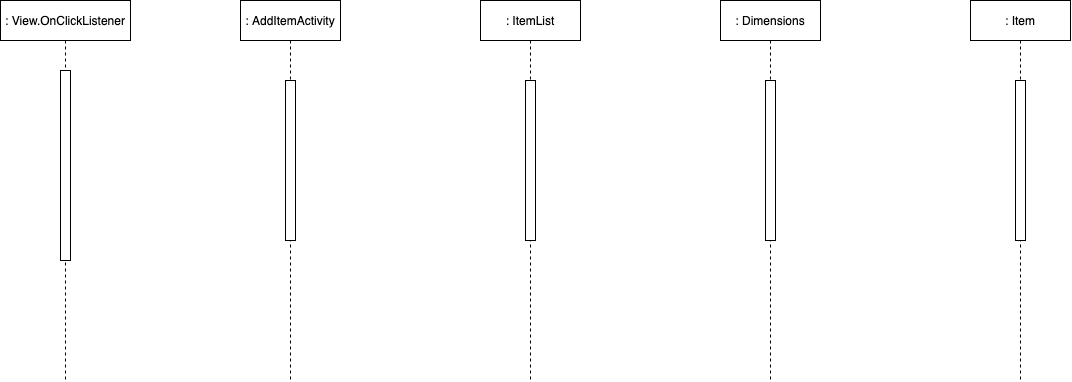

The diagram above was exported from draw.io. Its source (the exported page's mxGraphModel, read from the mxfile embedded in the PNG):
<mxGraphModel dx="1226" dy="718" grid="1" gridSize="10" guides="1" tooltips="1" connect="1" arrows="1" fold="1" page="1" pageScale="1" pageWidth="850" pageHeight="1100" math="0" shadow="0">
  <root>
    <mxCell id="0" />
    <mxCell id="1" parent="0" />
    <mxCell id="3nuBFxr9cyL0pnOWT2aG-1" value=": View.OnClickListener" style="shape=umlLifeline;perimeter=lifelinePerimeter;container=1;collapsible=0;recursiveResize=0;rounded=0;shadow=0;strokeWidth=1;" parent="1" vertex="1">
      <mxGeometry x="120" y="80" width="130" height="380" as="geometry" />
    </mxCell>
    <mxCell id="3nuBFxr9cyL0pnOWT2aG-2" value="" style="points=[];perimeter=orthogonalPerimeter;rounded=0;shadow=0;strokeWidth=1;" parent="3nuBFxr9cyL0pnOWT2aG-1" vertex="1">
      <mxGeometry x="60" y="70" width="10" height="190" as="geometry" />
    </mxCell>
    <mxCell id="3nuBFxr9cyL0pnOWT2aG-5" value=": AddItemActivity" style="shape=umlLifeline;perimeter=lifelinePerimeter;container=1;collapsible=0;recursiveResize=0;rounded=0;shadow=0;strokeWidth=1;" parent="1" vertex="1">
      <mxGeometry x="360" y="80" width="100" height="380" as="geometry" />
    </mxCell>
    <mxCell id="3nuBFxr9cyL0pnOWT2aG-6" value="" style="points=[];perimeter=orthogonalPerimeter;rounded=0;shadow=0;strokeWidth=1;" parent="3nuBFxr9cyL0pnOWT2aG-5" vertex="1">
      <mxGeometry x="45" y="80" width="10" height="160" as="geometry" />
    </mxCell>
    <mxCell id="Jb5mW84TXJDgrZrlGYOW-1" value=": ItemList" style="shape=umlLifeline;perimeter=lifelinePerimeter;container=1;collapsible=0;recursiveResize=0;rounded=0;shadow=0;strokeWidth=1;" vertex="1" parent="1">
      <mxGeometry x="600" y="80" width="100" height="380" as="geometry" />
    </mxCell>
    <mxCell id="Jb5mW84TXJDgrZrlGYOW-2" value="" style="points=[];perimeter=orthogonalPerimeter;rounded=0;shadow=0;strokeWidth=1;" vertex="1" parent="Jb5mW84TXJDgrZrlGYOW-1">
      <mxGeometry x="45" y="80" width="10" height="160" as="geometry" />
    </mxCell>
    <mxCell id="Jb5mW84TXJDgrZrlGYOW-3" value=": Dimensions" style="shape=umlLifeline;perimeter=lifelinePerimeter;container=1;collapsible=0;recursiveResize=0;rounded=0;shadow=0;strokeWidth=1;" vertex="1" parent="1">
      <mxGeometry x="840" y="80" width="100" height="380" as="geometry" />
    </mxCell>
    <mxCell id="Jb5mW84TXJDgrZrlGYOW-4" value="" style="points=[];perimeter=orthogonalPerimeter;rounded=0;shadow=0;strokeWidth=1;" vertex="1" parent="Jb5mW84TXJDgrZrlGYOW-3">
      <mxGeometry x="45" y="80" width="10" height="160" as="geometry" />
    </mxCell>
    <mxCell id="Jb5mW84TXJDgrZrlGYOW-5" value=": Item" style="shape=umlLifeline;perimeter=lifelinePerimeter;container=1;collapsible=0;recursiveResize=0;rounded=0;shadow=0;strokeWidth=1;" vertex="1" parent="1">
      <mxGeometry x="1090" y="80" width="100" height="380" as="geometry" />
    </mxCell>
    <mxCell id="Jb5mW84TXJDgrZrlGYOW-6" value="" style="points=[];perimeter=orthogonalPerimeter;rounded=0;shadow=0;strokeWidth=1;" vertex="1" parent="Jb5mW84TXJDgrZrlGYOW-5">
      <mxGeometry x="45" y="80" width="10" height="160" as="geometry" />
    </mxCell>
  </root>
</mxGraphModel>